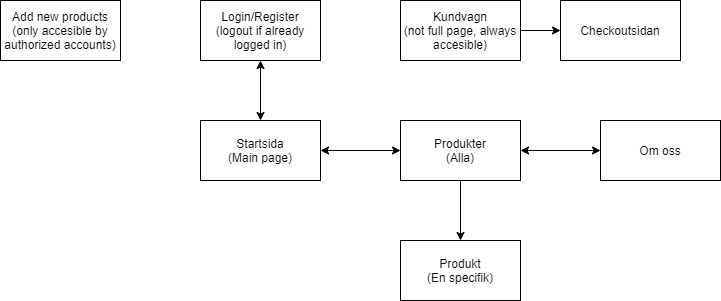

The diagram above was exported from draw.io. Its source (the exported page's mxGraphModel, read from the mxfile embedded in the PNG):
<mxGraphModel dx="1422" dy="762" grid="1" gridSize="10" guides="1" tooltips="1" connect="1" arrows="1" fold="1" page="1" pageScale="1" pageWidth="827" pageHeight="1169" math="0" shadow="0">
  <root>
    <mxCell id="0" />
    <mxCell id="1" parent="0" />
    <mxCell id="MoD96siBIliH76L4X0fk-1" value="Startsida&lt;br&gt;(Main page)" style="rounded=0;whiteSpace=wrap;html=1;" parent="1" vertex="1">
      <mxGeometry x="240" y="160" width="120" height="60" as="geometry" />
    </mxCell>
    <mxCell id="MoD96siBIliH76L4X0fk-2" value="Login/Register&lt;br&gt;(logout if already logged in)" style="rounded=0;whiteSpace=wrap;html=1;" parent="1" vertex="1">
      <mxGeometry x="240" y="40" width="120" height="60" as="geometry" />
    </mxCell>
    <mxCell id="MoD96siBIliH76L4X0fk-7" value="Produkter&lt;br&gt;(Alla)" style="rounded=0;whiteSpace=wrap;html=1;" parent="1" vertex="1">
      <mxGeometry x="440" y="160" width="120" height="60" as="geometry" />
    </mxCell>
    <mxCell id="MoD96siBIliH76L4X0fk-8" value="Produkt&lt;br&gt;(En specifik)" style="rounded=0;whiteSpace=wrap;html=1;" parent="1" vertex="1">
      <mxGeometry x="440" y="280" width="120" height="60" as="geometry" />
    </mxCell>
    <mxCell id="rzqSoGxgR5uVahNKIibC-2" style="edgeStyle=orthogonalEdgeStyle;rounded=0;orthogonalLoop=1;jettySize=auto;html=1;entryX=0;entryY=0.5;entryDx=0;entryDy=0;" parent="1" source="MoD96siBIliH76L4X0fk-9" target="rzqSoGxgR5uVahNKIibC-1" edge="1">
      <mxGeometry relative="1" as="geometry" />
    </mxCell>
    <mxCell id="MoD96siBIliH76L4X0fk-9" value="Kundvagn&lt;br&gt;(not full page, always accesible)" style="rounded=0;whiteSpace=wrap;html=1;" parent="1" vertex="1">
      <mxGeometry x="440" y="40" width="120" height="60" as="geometry" />
    </mxCell>
    <mxCell id="MoD96siBIliH76L4X0fk-11" value="Om oss" style="rounded=0;whiteSpace=wrap;html=1;" parent="1" vertex="1">
      <mxGeometry x="640" y="160" width="120" height="60" as="geometry" />
    </mxCell>
    <mxCell id="MoD96siBIliH76L4X0fk-13" value="" style="endArrow=classic;startArrow=classic;html=1;exitX=1;exitY=0.5;exitDx=0;exitDy=0;entryX=0;entryY=0.5;entryDx=0;entryDy=0;" parent="1" source="MoD96siBIliH76L4X0fk-1" target="MoD96siBIliH76L4X0fk-7" edge="1">
      <mxGeometry width="50" height="50" relative="1" as="geometry">
        <mxPoint x="300" y="340" as="sourcePoint" />
        <mxPoint x="350" y="290" as="targetPoint" />
        <Array as="points" />
      </mxGeometry>
    </mxCell>
    <mxCell id="MoD96siBIliH76L4X0fk-14" value="" style="endArrow=classic;startArrow=classic;html=1;exitX=1;exitY=0.5;exitDx=0;exitDy=0;entryX=0;entryY=0.5;entryDx=0;entryDy=0;" parent="1" source="MoD96siBIliH76L4X0fk-7" target="MoD96siBIliH76L4X0fk-11" edge="1">
      <mxGeometry width="50" height="50" relative="1" as="geometry">
        <mxPoint x="210" y="350" as="sourcePoint" />
        <mxPoint x="260" y="300" as="targetPoint" />
      </mxGeometry>
    </mxCell>
    <mxCell id="MoD96siBIliH76L4X0fk-15" value="" style="endArrow=classic;startArrow=classic;html=1;exitX=0.5;exitY=0;exitDx=0;exitDy=0;entryX=0.5;entryY=1;entryDx=0;entryDy=0;" parent="1" source="MoD96siBIliH76L4X0fk-1" target="MoD96siBIliH76L4X0fk-2" edge="1">
      <mxGeometry width="50" height="50" relative="1" as="geometry">
        <mxPoint x="290" y="330" as="sourcePoint" />
        <mxPoint x="340" y="280" as="targetPoint" />
      </mxGeometry>
    </mxCell>
    <mxCell id="MoD96siBIliH76L4X0fk-16" value="" style="endArrow=classic;html=1;exitX=0.5;exitY=1;exitDx=0;exitDy=0;entryX=0.5;entryY=0;entryDx=0;entryDy=0;" parent="1" source="MoD96siBIliH76L4X0fk-7" target="MoD96siBIliH76L4X0fk-8" edge="1">
      <mxGeometry width="50" height="50" relative="1" as="geometry">
        <mxPoint x="320" y="340" as="sourcePoint" />
        <mxPoint x="370" y="290" as="targetPoint" />
      </mxGeometry>
    </mxCell>
    <mxCell id="rzqSoGxgR5uVahNKIibC-1" value="Checkoutsidan" style="rounded=0;whiteSpace=wrap;html=1;" parent="1" vertex="1">
      <mxGeometry x="600" y="40" width="120" height="60" as="geometry" />
    </mxCell>
    <mxCell id="NEk0IvU6aFlUiBhpRPzd-1" value="Add new products&lt;br&gt;(only accesible by authorized accounts)" style="rounded=0;whiteSpace=wrap;html=1;" parent="1" vertex="1">
      <mxGeometry x="40" y="40" width="120" height="60" as="geometry" />
    </mxCell>
  </root>
</mxGraphModel>